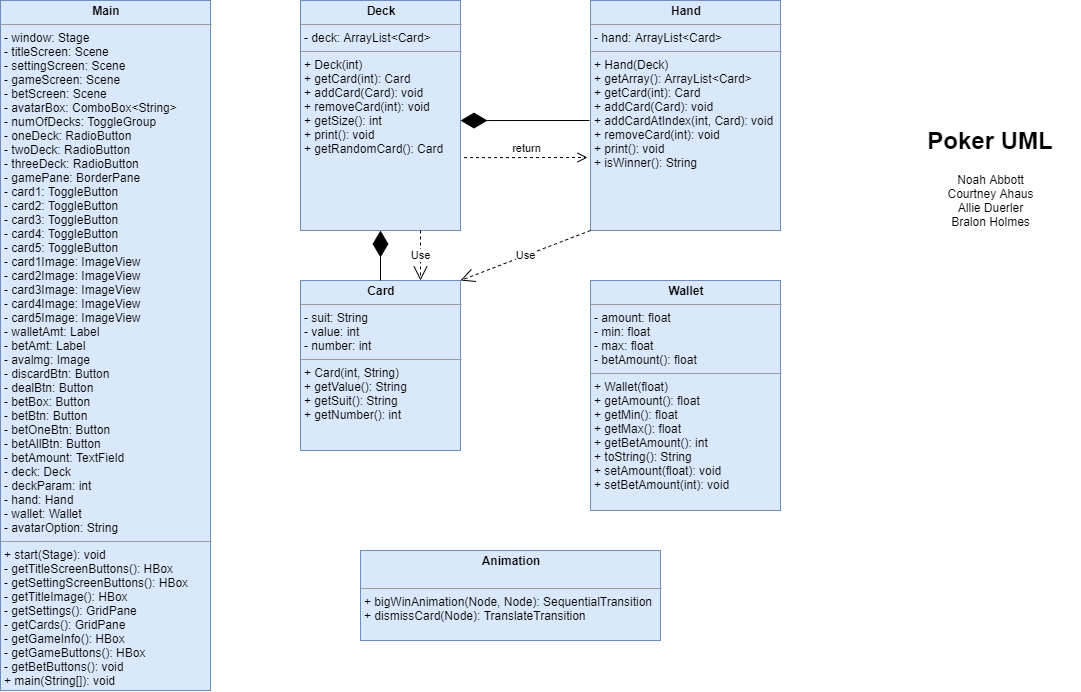

The diagram above was exported from draw.io. Its source (the exported page's mxGraphModel, read from the mxfile embedded in the PNG):
<mxGraphModel dx="981" dy="554" grid="1" gridSize="10" guides="1" tooltips="1" connect="1" arrows="1" fold="1" page="1" pageScale="1" pageWidth="1169" pageHeight="826" background="#ffffff" math="0" shadow="0">
  <root>
    <mxCell id="0" />
    <mxCell id="1" parent="0" />
    <mxCell id="opK9GwW6pioNc2NO2OOr-41" value="&lt;p style=&quot;margin: 0px ; margin-top: 4px ; text-align: center&quot;&gt;&lt;b&gt;Main&lt;/b&gt;&lt;/p&gt;&lt;hr size=&quot;1&quot;&gt;&lt;p style=&quot;margin: 0px ; margin-left: 4px&quot;&gt;&lt;span&gt;- window: Stage&lt;/span&gt;&lt;br&gt;&lt;/p&gt;&lt;p style=&quot;margin: 0px ; margin-left: 4px&quot;&gt;- titleScreen: Scene&lt;/p&gt;&lt;p style=&quot;margin: 0px ; margin-left: 4px&quot;&gt;- settingScreen: Scene&lt;/p&gt;&lt;p style=&quot;margin: 0px ; margin-left: 4px&quot;&gt;- gameScreen: Scene&lt;/p&gt;&lt;p style=&quot;margin: 0px ; margin-left: 4px&quot;&gt;- betScreen: Scene&lt;/p&gt;&lt;p style=&quot;margin: 0px ; margin-left: 4px&quot;&gt;- avatarBox: ComboBox&amp;lt;String&amp;gt;&lt;/p&gt;&lt;p style=&quot;margin: 0px ; margin-left: 4px&quot;&gt;- numOfDecks: ToggleGroup&lt;/p&gt;&lt;p style=&quot;margin: 0px ; margin-left: 4px&quot;&gt;- oneDeck: RadioButton&lt;/p&gt;&lt;p style=&quot;margin: 0px ; margin-left: 4px&quot;&gt;- twoDeck: RadioButton&lt;/p&gt;&lt;p style=&quot;margin: 0px ; margin-left: 4px&quot;&gt;- threeDeck: RadioButton&lt;/p&gt;&lt;p style=&quot;margin: 0px ; margin-left: 4px&quot;&gt;- gamePane: BorderPane&lt;/p&gt;&lt;p style=&quot;margin: 0px ; margin-left: 4px&quot;&gt;- card1: ToggleButton&lt;/p&gt;&lt;p style=&quot;margin: 0px ; margin-left: 4px&quot;&gt;- card2: ToggleButton&lt;/p&gt;&lt;p style=&quot;margin: 0px ; margin-left: 4px&quot;&gt;- card3: ToggleButton&lt;/p&gt;&lt;p style=&quot;margin: 0px ; margin-left: 4px&quot;&gt;- card4: ToggleButton&lt;/p&gt;&lt;p style=&quot;margin: 0px ; margin-left: 4px&quot;&gt;- card5: ToggleButton&lt;/p&gt;&lt;p style=&quot;margin: 0px ; margin-left: 4px&quot;&gt;- card1Image: ImageView&lt;/p&gt;&lt;p style=&quot;margin: 0px ; margin-left: 4px&quot;&gt;- card2Image: ImageView&lt;/p&gt;&lt;p style=&quot;margin: 0px ; margin-left: 4px&quot;&gt;- card3Image: ImageView&lt;/p&gt;&lt;p style=&quot;margin: 0px ; margin-left: 4px&quot;&gt;- card4Image: ImageView&lt;/p&gt;&lt;p style=&quot;margin: 0px ; margin-left: 4px&quot;&gt;- card5Image: ImageView&lt;/p&gt;&lt;p style=&quot;margin: 0px ; margin-left: 4px&quot;&gt;- walletAmt: Label&lt;/p&gt;&lt;p style=&quot;margin: 0px ; margin-left: 4px&quot;&gt;- betAmt: Label&lt;/p&gt;&lt;p style=&quot;margin: 0px ; margin-left: 4px&quot;&gt;- avalmg: Image&lt;/p&gt;&lt;p style=&quot;margin: 0px ; margin-left: 4px&quot;&gt;- discardBtn: Button&lt;/p&gt;&lt;p style=&quot;margin: 0px ; margin-left: 4px&quot;&gt;- dealBtn: Button&lt;/p&gt;&lt;p style=&quot;margin: 0px ; margin-left: 4px&quot;&gt;- betBox: Button&lt;/p&gt;&lt;p style=&quot;margin: 0px ; margin-left: 4px&quot;&gt;- betBtn: Button&lt;/p&gt;&lt;p style=&quot;margin: 0px ; margin-left: 4px&quot;&gt;- betOneBtn: Button&lt;/p&gt;&lt;p style=&quot;margin: 0px ; margin-left: 4px&quot;&gt;- betAllBtn: Button&lt;/p&gt;&lt;p style=&quot;margin: 0px ; margin-left: 4px&quot;&gt;- betAmount: TextField&lt;/p&gt;&lt;p style=&quot;margin: 0px ; margin-left: 4px&quot;&gt;- deck: Deck&lt;/p&gt;&lt;p style=&quot;margin: 0px ; margin-left: 4px&quot;&gt;- deckParam: int&lt;/p&gt;&lt;p style=&quot;margin: 0px ; margin-left: 4px&quot;&gt;- hand: Hand&lt;/p&gt;&lt;p style=&quot;margin: 0px ; margin-left: 4px&quot;&gt;- wallet: Wallet&lt;/p&gt;&lt;p style=&quot;margin: 0px ; margin-left: 4px&quot;&gt;- avatarOption: String&lt;/p&gt;&lt;hr size=&quot;1&quot;&gt;&lt;p style=&quot;margin: 0px ; margin-left: 4px&quot;&gt;&lt;span&gt;+ start(Stage): void&lt;/span&gt;&lt;/p&gt;&lt;p style=&quot;margin: 0px ; margin-left: 4px&quot;&gt;- getTitleScreenButtons(): HBox&lt;/p&gt;&lt;p style=&quot;margin: 0px ; margin-left: 4px&quot;&gt;- getSettingScreenButtons(): HBox&lt;/p&gt;&lt;p style=&quot;margin: 0px ; margin-left: 4px&quot;&gt;- getTitleImage(): HBox&lt;/p&gt;&lt;p style=&quot;margin: 0px ; margin-left: 4px&quot;&gt;- getSettings(): GridPane&lt;/p&gt;&lt;p style=&quot;margin: 0px ; margin-left: 4px&quot;&gt;- getCards(): GridPane&lt;/p&gt;&lt;p style=&quot;margin: 0px ; margin-left: 4px&quot;&gt;- getGameInfo(): HBox&lt;/p&gt;&lt;p style=&quot;margin: 0px ; margin-left: 4px&quot;&gt;- getGameButtons(): HBox&lt;/p&gt;&lt;p style=&quot;margin: 0px ; margin-left: 4px&quot;&gt;- getBetButtons(): void&lt;/p&gt;&lt;p style=&quot;margin: 0px ; margin-left: 4px&quot;&gt;+ main(String[]): void&lt;/p&gt;" style="verticalAlign=top;align=left;overflow=fill;fontSize=12;fontFamily=Helvetica;html=1;fillColor=#dae8fc;strokeColor=#6c8ebf;gradientColor=none;" parent="1" vertex="1">
      <mxGeometry x="10" y="40" width="210" height="690" as="geometry" />
    </mxCell>
    <mxCell id="opK9GwW6pioNc2NO2OOr-42" value="&lt;p style=&quot;margin: 0px ; margin-top: 4px ; text-align: center&quot;&gt;&lt;b&gt;Card&lt;/b&gt;&lt;/p&gt;&lt;hr size=&quot;1&quot;&gt;&lt;p style=&quot;margin: 0px ; margin-left: 4px&quot;&gt;&lt;span&gt;- suit: String&lt;/span&gt;&lt;/p&gt;&lt;p style=&quot;margin: 0px ; margin-left: 4px&quot;&gt;- value: int&lt;/p&gt;&lt;p style=&quot;margin: 0px ; margin-left: 4px&quot;&gt;- number: int&lt;/p&gt;&lt;hr size=&quot;1&quot;&gt;&lt;p style=&quot;margin: 0px ; margin-left: 4px&quot;&gt;&lt;span&gt;+ Card(int, String)&lt;/span&gt;&lt;/p&gt;&lt;p style=&quot;margin: 0px ; margin-left: 4px&quot;&gt;+ getValue(): String&lt;/p&gt;&lt;p style=&quot;margin: 0px ; margin-left: 4px&quot;&gt;+ getSuit(): String&lt;/p&gt;&lt;p style=&quot;margin: 0px ; margin-left: 4px&quot;&gt;+ getNumber(): int&lt;/p&gt;" style="verticalAlign=top;align=left;overflow=fill;fontSize=12;fontFamily=Helvetica;html=1;fillColor=#dae8fc;strokeColor=#6c8ebf;" parent="1" vertex="1">
      <mxGeometry x="310" y="320" width="160" height="170" as="geometry" />
    </mxCell>
    <mxCell id="opK9GwW6pioNc2NO2OOr-45" value="&lt;p style=&quot;margin: 0px ; margin-top: 4px ; text-align: center&quot;&gt;&lt;b&gt;Deck&lt;/b&gt;&lt;/p&gt;&lt;hr size=&quot;1&quot;&gt;&lt;p style=&quot;margin: 0px ; margin-left: 4px&quot;&gt;- deck: ArrayList&amp;lt;Card&amp;gt;&lt;/p&gt;&lt;hr size=&quot;1&quot;&gt;&lt;p style=&quot;margin: 0px ; margin-left: 4px&quot;&gt;+ Deck(int)&lt;/p&gt;&lt;p style=&quot;margin: 0px ; margin-left: 4px&quot;&gt;+ getCard(int): Card&lt;/p&gt;&lt;p style=&quot;margin: 0px ; margin-left: 4px&quot;&gt;+ addCard(Card): void&lt;/p&gt;&lt;p style=&quot;margin: 0px ; margin-left: 4px&quot;&gt;+ removeCard(int): void&lt;/p&gt;&lt;p style=&quot;margin: 0px ; margin-left: 4px&quot;&gt;+ getSize(): int&lt;/p&gt;&lt;p style=&quot;margin: 0px ; margin-left: 4px&quot;&gt;+ print(): void&lt;/p&gt;&lt;p style=&quot;margin: 0px ; margin-left: 4px&quot;&gt;+ getRandomCard(): Card&lt;/p&gt;" style="verticalAlign=top;align=left;overflow=fill;fontSize=12;fontFamily=Helvetica;html=1;fillColor=#dae8fc;strokeColor=#6c8ebf;" parent="1" vertex="1">
      <mxGeometry x="310" y="40" width="160" height="230" as="geometry" />
    </mxCell>
    <mxCell id="opK9GwW6pioNc2NO2OOr-46" value="&lt;p style=&quot;margin: 0px ; margin-top: 4px ; text-align: center&quot;&gt;&lt;b&gt;Hand&lt;/b&gt;&lt;/p&gt;&lt;hr size=&quot;1&quot;&gt;&lt;p style=&quot;margin: 0px ; margin-left: 4px&quot;&gt;- hand: ArrayList&amp;lt;Card&amp;gt;&lt;/p&gt;&lt;hr size=&quot;1&quot;&gt;&lt;p style=&quot;margin: 0px ; margin-left: 4px&quot;&gt;+ Hand(Deck)&lt;/p&gt;&lt;p style=&quot;margin: 0px ; margin-left: 4px&quot;&gt;+ getArray(): ArrayList&amp;lt;Card&amp;gt;&lt;/p&gt;&lt;p style=&quot;margin: 0px ; margin-left: 4px&quot;&gt;+ getCard(int): Card&lt;/p&gt;&lt;p style=&quot;margin: 0px ; margin-left: 4px&quot;&gt;+ addCard(Card): void&lt;/p&gt;&lt;p style=&quot;margin: 0px ; margin-left: 4px&quot;&gt;+ addCardAtIndex(int, Card): void&lt;/p&gt;&lt;p style=&quot;margin: 0px ; margin-left: 4px&quot;&gt;+ removeCard(int): void&lt;/p&gt;&lt;p style=&quot;margin: 0px ; margin-left: 4px&quot;&gt;+ print(): void&lt;/p&gt;&lt;p style=&quot;margin: 0px ; margin-left: 4px&quot;&gt;+ isWinner(): String&lt;/p&gt;" style="verticalAlign=top;align=left;overflow=fill;fontSize=12;fontFamily=Helvetica;html=1;fillColor=#dae8fc;strokeColor=#6c8ebf;" parent="1" vertex="1">
      <mxGeometry x="600" y="40" width="190" height="230" as="geometry" />
    </mxCell>
    <mxCell id="opK9GwW6pioNc2NO2OOr-47" value="&lt;p style=&quot;margin: 0px ; margin-top: 4px ; text-align: center&quot;&gt;&lt;b&gt;Wallet&lt;/b&gt;&lt;/p&gt;&lt;hr size=&quot;1&quot;&gt;&lt;p style=&quot;margin: 0px ; margin-left: 4px&quot;&gt;&lt;span&gt;- amount: float&lt;/span&gt;&lt;br&gt;&lt;/p&gt;&lt;p style=&quot;margin: 0px ; margin-left: 4px&quot;&gt;- min: float&lt;/p&gt;&lt;p style=&quot;margin: 0px ; margin-left: 4px&quot;&gt;- max: float&lt;/p&gt;&lt;p style=&quot;margin: 0px ; margin-left: 4px&quot;&gt;- betAmount(): float&lt;/p&gt;&lt;hr size=&quot;1&quot;&gt;&lt;p style=&quot;margin: 0px ; margin-left: 4px&quot;&gt;&lt;span&gt;+ Wallet(float)&lt;/span&gt;&lt;br&gt;&lt;/p&gt;&lt;p style=&quot;margin: 0px ; margin-left: 4px&quot;&gt;+ getAmount(): float&lt;/p&gt;&lt;p style=&quot;margin: 0px ; margin-left: 4px&quot;&gt;+ getMin(): float&lt;/p&gt;&lt;p style=&quot;margin: 0px ; margin-left: 4px&quot;&gt;+ getMax(): float&lt;/p&gt;&lt;p style=&quot;margin: 0px ; margin-left: 4px&quot;&gt;+ getBetAmount(): int&lt;/p&gt;&lt;p style=&quot;margin: 0px ; margin-left: 4px&quot;&gt;+ toString(): String&lt;/p&gt;&lt;p style=&quot;margin: 0px ; margin-left: 4px&quot;&gt;+ setAmount(float): void&lt;/p&gt;&lt;p style=&quot;margin: 0px ; margin-left: 4px&quot;&gt;+ setBetAmount(int): void&lt;/p&gt;" style="verticalAlign=top;align=left;overflow=fill;fontSize=12;fontFamily=Helvetica;html=1;fillColor=#dae8fc;strokeColor=#6c8ebf;gradientColor=none;" parent="1" vertex="1">
      <mxGeometry x="600" y="320" width="190" height="230" as="geometry" />
    </mxCell>
    <mxCell id="opK9GwW6pioNc2NO2OOr-49" value="&lt;p style=&quot;margin: 0px ; margin-top: 4px ; text-align: center&quot;&gt;&lt;b&gt;Animation&lt;/b&gt;&lt;/p&gt;&lt;p style=&quot;margin: 0px ; margin-left: 4px&quot;&gt;&lt;br&gt;&lt;/p&gt;&lt;hr size=&quot;1&quot;&gt;&lt;p style=&quot;margin: 0px ; margin-left: 4px&quot;&gt;+ bigWinAnimation(Node, Node): SequentialTransition&lt;/p&gt;&lt;p style=&quot;margin: 0px ; margin-left: 4px&quot;&gt;+ dismissCard(Node): TranslateTransition&lt;/p&gt;" style="verticalAlign=top;align=left;overflow=fill;fontSize=12;fontFamily=Helvetica;html=1;fillColor=#dae8fc;strokeColor=#6c8ebf;" parent="1" vertex="1">
      <mxGeometry x="370" y="590" width="300" height="90" as="geometry" />
    </mxCell>
    <mxCell id="3aolDTSX8cDpcL3sG713-1" value="&lt;h1&gt;Poker UML&lt;/h1&gt;" style="text;html=1;strokeColor=none;fillColor=none;align=center;verticalAlign=middle;whiteSpace=wrap;rounded=0;" vertex="1" parent="1">
      <mxGeometry x="910" y="140" width="180" height="80" as="geometry" />
    </mxCell>
    <mxCell id="3aolDTSX8cDpcL3sG713-2" value="" style="endArrow=diamondThin;endFill=1;endSize=24;html=1;exitX=0.5;exitY=0;exitDx=0;exitDy=0;entryX=0.5;entryY=1;entryDx=0;entryDy=0;" edge="1" parent="1" source="opK9GwW6pioNc2NO2OOr-42" target="opK9GwW6pioNc2NO2OOr-45">
      <mxGeometry width="160" relative="1" as="geometry">
        <mxPoint x="500" y="410" as="sourcePoint" />
        <mxPoint x="660" y="410" as="targetPoint" />
      </mxGeometry>
    </mxCell>
    <mxCell id="3aolDTSX8cDpcL3sG713-3" value="Noah Abbott&lt;br&gt;Courtney Ahaus&lt;br&gt;Allie Duerler&lt;br&gt;Bralon Holmes" style="text;html=1;strokeColor=none;fillColor=none;align=center;verticalAlign=middle;whiteSpace=wrap;rounded=0;" vertex="1" parent="1">
      <mxGeometry x="937.5" y="190" width="125" height="100" as="geometry" />
    </mxCell>
    <mxCell id="3aolDTSX8cDpcL3sG713-4" value="" style="endArrow=diamondThin;endFill=1;endSize=24;html=1;entryX=1;entryY=0.522;entryDx=0;entryDy=0;entryPerimeter=0;" edge="1" parent="1" target="opK9GwW6pioNc2NO2OOr-45">
      <mxGeometry width="160" relative="1" as="geometry">
        <mxPoint x="599" y="160" as="sourcePoint" />
        <mxPoint x="660" y="310" as="targetPoint" />
      </mxGeometry>
    </mxCell>
    <mxCell id="3aolDTSX8cDpcL3sG713-5" value="Use" style="endArrow=open;endSize=12;dashed=1;html=1;exitX=0.75;exitY=1;exitDx=0;exitDy=0;entryX=0.75;entryY=0;entryDx=0;entryDy=0;" edge="1" parent="1" source="opK9GwW6pioNc2NO2OOr-45" target="opK9GwW6pioNc2NO2OOr-42">
      <mxGeometry width="160" relative="1" as="geometry">
        <mxPoint x="500" y="270" as="sourcePoint" />
        <mxPoint x="660" y="270" as="targetPoint" />
      </mxGeometry>
    </mxCell>
    <mxCell id="3aolDTSX8cDpcL3sG713-6" value="return" style="html=1;verticalAlign=bottom;endArrow=open;dashed=1;endSize=8;exitX=1.022;exitY=0.683;exitDx=0;exitDy=0;exitPerimeter=0;" edge="1" parent="1" source="opK9GwW6pioNc2NO2OOr-45">
      <mxGeometry relative="1" as="geometry">
        <mxPoint x="580" y="270" as="sourcePoint" />
        <mxPoint x="597" y="197" as="targetPoint" />
      </mxGeometry>
    </mxCell>
    <mxCell id="3aolDTSX8cDpcL3sG713-7" value="Use" style="endArrow=open;endSize=12;dashed=1;html=1;exitX=0;exitY=1;exitDx=0;exitDy=0;entryX=1;entryY=0;entryDx=0;entryDy=0;" edge="1" parent="1" source="opK9GwW6pioNc2NO2OOr-46" target="opK9GwW6pioNc2NO2OOr-42">
      <mxGeometry width="160" relative="1" as="geometry">
        <mxPoint x="500" y="270" as="sourcePoint" />
        <mxPoint x="660" y="270" as="targetPoint" />
      </mxGeometry>
    </mxCell>
  </root>
</mxGraphModel>